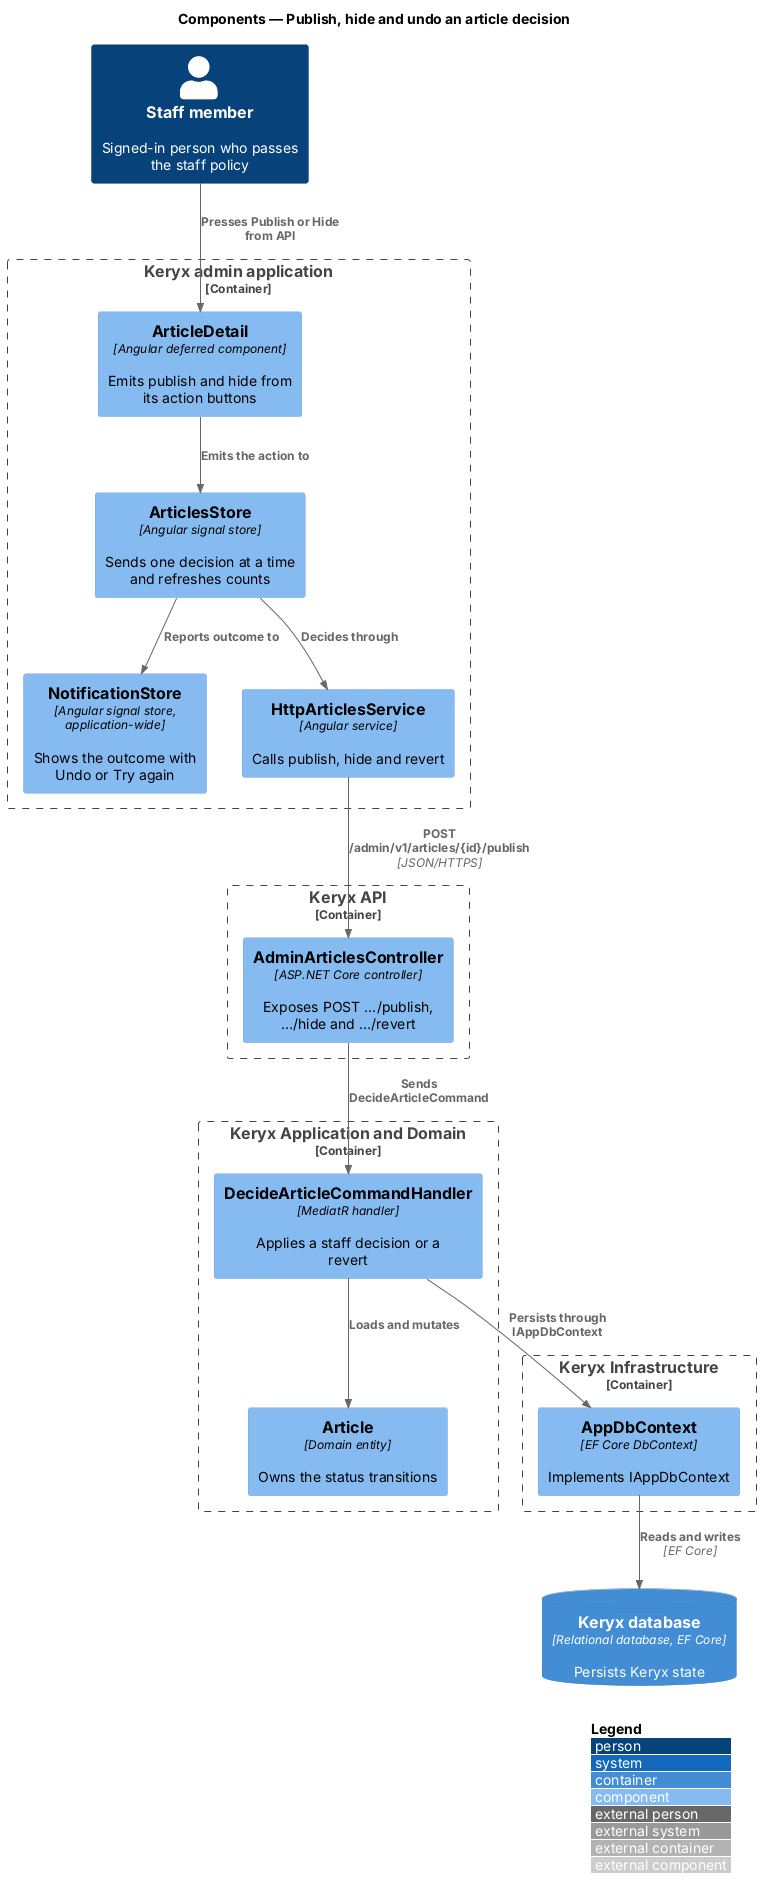

The diagram above was rendered by PlantUML. Its source (embedded in the PNG):
@startuml
!include <C4/C4_Component>
LAYOUT_WITH_LEGEND()
title Components — Publish, hide and undo an article decision

Person(staff, "Staff member", "Signed-in person who passes the staff policy")
Container_Boundary(admin_b, "Keryx admin application") {
  Component(panel, "ArticleDetail", "Angular deferred component", "Emits publish and hide from its action buttons")
  Component(store, "ArticlesStore", "Angular signal store", "Sends one decision at a time and refreshes counts")
  Component(ns, "NotificationStore", "Angular signal store, application-wide", "Shows the outcome with Undo or Try again")
  Component(svc, "HttpArticlesService", "Angular service", "Calls publish, hide and revert")
}
Container_Boundary(api_b, "Keryx API") {
  Component(ctrl, "AdminArticlesController", "ASP.NET Core controller", "Exposes POST …/publish, …/hide and …/revert")
}
Container_Boundary(app_b, "Keryx Application and Domain") {
  Component(h, "DecideArticleCommandHandler", "MediatR handler", "Applies a staff decision or a revert")
  Component(a, "Article", "Domain entity", "Owns the status transitions")
}
Container_Boundary(inf_b, "Keryx Infrastructure") {
  Component(ctx, "AppDbContext", "EF Core DbContext", "Implements IAppDbContext")
}
ContainerDb(db, "Keryx database", "Relational database, EF Core", "Persists Keryx state")

Rel(staff, panel, "Presses Publish or Hide from API")
Rel(panel, store, "Emits the action to")
Rel(store, svc, "Decides through")
Rel(store, ns, "Reports outcome to")
Rel(svc, ctrl, "POST /admin/v1/articles/{id}/publish", "JSON/HTTPS")
Rel(ctrl, h, "Sends DecideArticleCommand")
Rel(h, a, "Loads and mutates")
Rel(h, ctx, "Persists through IAppDbContext")
Rel(ctx, db, "Reads and writes", "EF Core")
@enduml